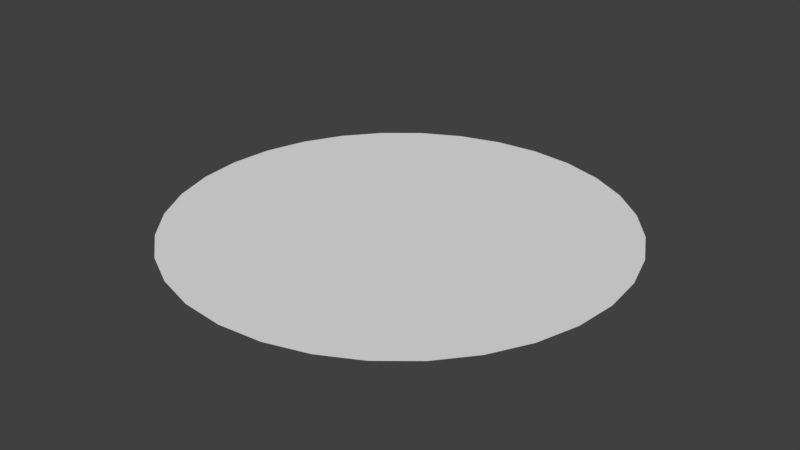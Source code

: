 # Source: quad_rotor.blend  (saved by Blender 2.79.0; exported with 4.5.12 LTS)
import bpy
from mathutils import Matrix  # noqa: F401  (used for matrix-valued properties, if any)

bpy.ops.wm.read_factory_settings(use_empty=True)
scene = bpy.context.scene
scene.name = 'Scene'

# ---- collections
col_collection_1 = bpy.data.collections.new('Collection 1'); scene.collection.children.link(col_collection_1)

# ---- materials (node trees are filled in below, after node groups)
mat_material_001 = bpy.data.materials.new('Material.001')
mat_material_001.alpha_threshold = 0.0
mat_material_001.use_transparent_shadow = False
mat_material_001.roughness = 0.5

# ---- material node trees

# ---- world
world_world = bpy.data.worlds.new('World'); scene.world = world_world
world_world.color = (0.05088, 0.05088, 0.05088)
world_world.use_sun_shadow = False
world_world.sun_shadow_jitter_overblur = 0.0
world_world.cycles.sampling_method = 'MANUAL'

# ---- meshes
me_circle_001 = bpy.data.meshes.new('Circle.001')
me_circle_001.from_pydata([(-8.944e-08, 3.614e-07, 0.0), (-0.7466, 194.0, -0.6521), (-38.79, 190.2, -0.6521), (-75.37, 179.1, -0.6521), (-109.1, 161.1, -0.6521), (-138.6, 136.8, -0.6521), (-162.9, 107.3, -0.6521), (-180.9, 73.59, -0.6521), (-192.0, 37.01, -0.6521), (-195.7, -1.037, -0.6521), (-192.0, -39.08, -0.6521), (-180.9, -75.66, -0.6521), (-162.9, -109.4, -0.6521), (-138.6, -138.9, -0.6521), (-109.1, -163.2, -0.6521), (-75.37, -181.2, -0.6521), (-38.79, -192.3, -0.6521), (-0.7465, -196.0, -0.6521), (37.3, -192.3, -0.6521), (73.88, -181.2, -0.6521), (107.6, -163.2, -0.6521), (137.1, -138.9, -0.6521), (161.4, -109.4, -0.6521), (179.4, -75.66, -0.6521), (190.5, -39.08, -0.6521), (194.3, -1.036, -0.6521), (190.5, 37.01, -0.6521), (179.4, 73.59, -0.6521), (161.4, 107.3, -0.6521), (137.1, 136.8, -0.6521), (107.6, 161.1, -0.6521), (73.88, 179.1, -0.6521), (37.3, 190.2, -0.6521)], [], [(2, 3, 4, 5, 6, 7, 8, 9, 10, 11, 12, 13, 14, 15, 16, 17, 18, 19, 20, 21, 22, 23, 24, 25, 26, 27, 28, 29, 30, 31, 32, 1)])
me_circle_001.materials.append(mat_material_001)
me_circle_001.use_remesh_preserve_volume = False
me_circle_001.use_remesh_preserve_attributes = False
me_circle_001.use_mirror_vertex_groups = False
me_circle_001.update()
me_circle = bpy.data.meshes.new('Circle')
me_circle.from_pydata([(-8.944e-08, 3.614e-07, 0.0)], [], [])
me_circle.use_remesh_preserve_volume = False
me_circle.use_remesh_preserve_attributes = False
me_circle.use_mirror_vertex_groups = False
me_circle.update()

# ---- objects
ob_circle_001 = bpy.data.objects.new('Circle.001', me_circle_001)
ob_circle = bpy.data.objects.new('Circle', me_circle)

# ---- transforms, parenting, visibility, modifiers, constraints
ob_circle_001.location = (2.994, 4.771, -1.629)
ob_circle_001.scale = (1.0, 1.0, 0.0)
ob_circle_001.lineart.crease_threshold = 0.0
ob_circle.location = (2.994, 4.771, -1.629)
ob_circle.lineart.crease_threshold = 0.0

# ---- collection membership
col_collection_1.objects.link(ob_circle_001)
col_collection_1.objects.link(ob_circle)

# ---- scene / render settings (as saved in the file)
scene.frame_start = 1; scene.frame_end = 250; scene.frame_set(1)
scene.render.engine = 'BLENDER_EEVEE_NEXT'
scene.render.resolution_percentage = 50
scene.render.dither_intensity = 0.0
scene.cycles.use_denoising = False
scene.cycles.samples = 128
scene.cycles.sampling_pattern = 'TABULATED_SOBOL'
scene.cycles.use_adaptive_sampling = False
scene.cycles.use_light_tree = False
scene.cycles.blur_glossy = 0.0
scene.cycles.sample_clamp_indirect = 0.0
scene.view_settings.view_transform = 'Standard'
scene.unit_settings.scale_length = 0.001
bpy.context.view_layer.update()

# ---- added for rendering (the .blend has no active camera and no usable light): camera, sun
cam_auto = bpy.data.cameras.new('AutoCamera')
cam_auto.lens = 50.0
cam_auto.sensor_width = 36.0
cam_auto.clip_end = 8955.75
ob_auto_camera = bpy.data.objects.new('AutoCamera', cam_auto)
scene.collection.objects.link(ob_auto_camera)
ob_auto_camera.location = (512.549, -608.627, 406.613)
ob_auto_camera.rotation_euler = (1.09748, -7.21219e-08, 0.694738)
scene.camera = ob_auto_camera
light_auto_sun = bpy.data.lights.new('AutoSun', 'SUN')
light_auto_sun.energy = 3.0
light_auto_sun.angle = 0.0523599
ob_auto_sun = bpy.data.objects.new('AutoSun', light_auto_sun)
scene.collection.objects.link(ob_auto_sun)
ob_auto_sun.rotation_euler = (0.872665, 0.174533, 0.523599)
bpy.context.view_layer.update()
